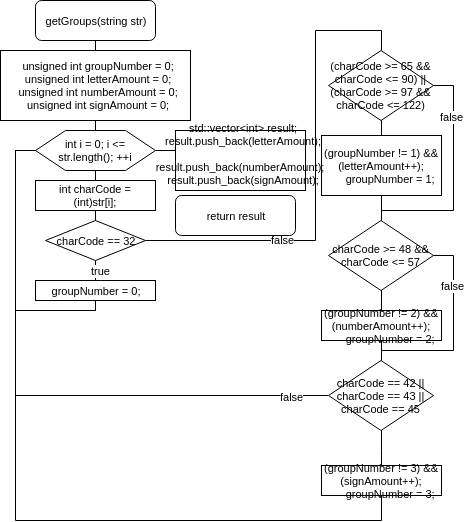

The diagram above was exported from draw.io. Its source (the exported page's mxGraphModel, read from the mxfile embedded in the PNG):
<mxGraphModel dx="864" dy="380" grid="1" gridSize="10" guides="1" tooltips="1" connect="1" arrows="1" fold="1" page="1" pageScale="1" pageWidth="850" pageHeight="1100" background="#ffffff" math="0" shadow="0">
  <root>
    <mxCell id="0" />
    <mxCell id="1" parent="0" />
    <mxCell id="4" style="edgeStyle=orthogonalEdgeStyle;rounded=0;html=1;startArrow=none;startFill=0;endArrow=none;endFill=0;jettySize=auto;orthogonalLoop=1;fontSize=11;" edge="1" parent="1" source="2" target="3">
      <mxGeometry relative="1" as="geometry" />
    </mxCell>
    <mxCell id="2" value="getGroups(string str)" style="rounded=1;whiteSpace=wrap;html=1;fontSize=11;align=center;" vertex="1" parent="1">
      <mxGeometry x="80" y="60" width="120" height="40" as="geometry" />
    </mxCell>
    <mxCell id="7" style="edgeStyle=orthogonalEdgeStyle;rounded=0;html=1;startArrow=none;startFill=0;endArrow=none;endFill=0;jettySize=auto;orthogonalLoop=1;fontSize=11;" edge="1" parent="1" source="3" target="5">
      <mxGeometry relative="1" as="geometry" />
    </mxCell>
    <mxCell id="3" value="&lt;div&gt;&amp;nbsp; unsigned int groupNumber = 0;&lt;/div&gt;&lt;div&gt;&amp;nbsp; unsigned int letterAmount = 0;&lt;/div&gt;&lt;div&gt;&amp;nbsp; unsigned int numberAmount = 0;&lt;/div&gt;&lt;div&gt;&amp;nbsp; unsigned int signAmount = 0;&lt;/div&gt;" style="whiteSpace=wrap;html=1;fontSize=11;align=center;" vertex="1" parent="1">
      <mxGeometry x="45" y="110" width="190" height="70" as="geometry" />
    </mxCell>
    <mxCell id="8" style="edgeStyle=orthogonalEdgeStyle;rounded=0;html=1;startArrow=none;startFill=0;endArrow=none;endFill=0;jettySize=auto;orthogonalLoop=1;fontSize=11;" edge="1" parent="1" source="5" target="6">
      <mxGeometry relative="1" as="geometry" />
    </mxCell>
    <mxCell id="43" style="edgeStyle=orthogonalEdgeStyle;rounded=0;html=1;startArrow=none;startFill=0;endArrow=none;endFill=0;jettySize=auto;orthogonalLoop=1;fontSize=11;" edge="1" parent="1" source="5" target="42">
      <mxGeometry relative="1" as="geometry" />
    </mxCell>
    <mxCell id="5" value="int i = 0; i &amp;lt;= str.length(); ++i" style="shape=hexagon;perimeter=hexagonPerimeter;whiteSpace=wrap;html=1;fontSize=11;align=center;" vertex="1" parent="1">
      <mxGeometry x="80" y="190" width="120" height="40" as="geometry" />
    </mxCell>
    <mxCell id="10" style="edgeStyle=orthogonalEdgeStyle;rounded=0;html=1;startArrow=none;startFill=0;endArrow=none;endFill=0;jettySize=auto;orthogonalLoop=1;fontSize=11;" edge="1" parent="1" source="6" target="9">
      <mxGeometry relative="1" as="geometry" />
    </mxCell>
    <mxCell id="6" value="int charCode = (int)str[i];" style="whiteSpace=wrap;html=1;fontSize=11;align=center;" vertex="1" parent="1">
      <mxGeometry x="80" y="240" width="120" height="30" as="geometry" />
    </mxCell>
    <mxCell id="12" style="edgeStyle=orthogonalEdgeStyle;rounded=0;html=1;startArrow=none;startFill=0;endArrow=none;endFill=0;jettySize=auto;orthogonalLoop=1;fontSize=11;" edge="1" parent="1" source="9" target="11">
      <mxGeometry relative="1" as="geometry" />
    </mxCell>
    <mxCell id="25" value="true" style="text;html=1;resizable=0;points=[];align=center;verticalAlign=middle;labelBackgroundColor=#ffffff;fontSize=11;" vertex="1" connectable="0" parent="12">
      <mxGeometry x="0.6667" y="5" relative="1" as="geometry">
        <mxPoint as="offset" />
      </mxGeometry>
    </mxCell>
    <mxCell id="15" style="edgeStyle=orthogonalEdgeStyle;rounded=0;html=1;entryX=0.5;entryY=0;startArrow=none;startFill=0;endArrow=none;endFill=0;jettySize=auto;orthogonalLoop=1;fontSize=11;exitX=1;exitY=0.5;" edge="1" parent="1" source="9" target="14">
      <mxGeometry relative="1" as="geometry">
        <mxPoint x="235" y="320" as="targetPoint" />
        <Array as="points">
          <mxPoint x="360" y="300" />
          <mxPoint x="360" y="90" />
          <mxPoint x="426" y="90" />
        </Array>
      </mxGeometry>
    </mxCell>
    <mxCell id="23" value="false" style="text;html=1;resizable=0;points=[];align=center;verticalAlign=middle;labelBackgroundColor=#ffffff;fontSize=11;" vertex="1" connectable="0" parent="15">
      <mxGeometry x="-0.4133" y="1" relative="1" as="geometry">
        <mxPoint as="offset" />
      </mxGeometry>
    </mxCell>
    <mxCell id="9" value="charCode == 32" style="rhombus;whiteSpace=wrap;html=1;fontSize=11;align=center;" vertex="1" parent="1">
      <mxGeometry x="90" y="280" width="100" height="40" as="geometry" />
    </mxCell>
    <mxCell id="13" style="edgeStyle=orthogonalEdgeStyle;rounded=0;html=1;entryX=0;entryY=0.5;startArrow=none;startFill=0;endArrow=none;endFill=0;jettySize=auto;orthogonalLoop=1;fontSize=11;exitX=0.5;exitY=1;" edge="1" parent="1" source="11" target="5">
      <mxGeometry relative="1" as="geometry">
        <Array as="points">
          <mxPoint x="140" y="370" />
          <mxPoint x="60" y="370" />
          <mxPoint x="60" y="210" />
        </Array>
      </mxGeometry>
    </mxCell>
    <mxCell id="24" style="edgeStyle=orthogonalEdgeStyle;rounded=0;html=1;exitX=0.5;exitY=1;startArrow=none;startFill=0;endArrow=none;endFill=0;jettySize=auto;orthogonalLoop=1;fontSize=11;" edge="1" parent="1" source="11">
      <mxGeometry relative="1" as="geometry">
        <mxPoint x="140" y="370" as="targetPoint" />
      </mxGeometry>
    </mxCell>
    <mxCell id="11" value="groupNumber = 0;" style="whiteSpace=wrap;html=1;fontSize=11;align=center;" vertex="1" parent="1">
      <mxGeometry x="80" y="340" width="120" height="20" as="geometry" />
    </mxCell>
    <mxCell id="17" style="edgeStyle=orthogonalEdgeStyle;rounded=0;html=1;startArrow=none;startFill=0;endArrow=none;endFill=0;jettySize=auto;orthogonalLoop=1;fontSize=11;" edge="1" parent="1" source="14" target="16">
      <mxGeometry relative="1" as="geometry" />
    </mxCell>
    <mxCell id="29" style="edgeStyle=orthogonalEdgeStyle;rounded=0;html=1;entryX=0.5;entryY=0;startArrow=none;startFill=0;endArrow=none;endFill=0;jettySize=auto;orthogonalLoop=1;fontSize=11;exitX=1;exitY=0.5;" edge="1" parent="1" source="14" target="27">
      <mxGeometry relative="1" as="geometry">
        <Array as="points">
          <mxPoint x="498" y="145" />
          <mxPoint x="498" y="270" />
          <mxPoint x="426" y="270" />
        </Array>
      </mxGeometry>
    </mxCell>
    <mxCell id="40" value="false" style="text;html=1;resizable=0;points=[];align=center;verticalAlign=middle;labelBackgroundColor=#ffffff;fontSize=11;" vertex="1" connectable="0" parent="29">
      <mxGeometry x="-0.5507" y="-2" relative="1" as="geometry">
        <mxPoint as="offset" />
      </mxGeometry>
    </mxCell>
    <mxCell id="14" value="(charCode &amp;gt;= 65 &amp;amp;&amp;amp; charCode &amp;lt;= 90) || (charCode &amp;gt;= 97 &amp;amp;&amp;amp; charCode &amp;lt;= 122)" style="rhombus;whiteSpace=wrap;html=1;fontSize=11;align=center;" vertex="1" parent="1">
      <mxGeometry x="373" y="110" width="105" height="70" as="geometry" />
    </mxCell>
    <mxCell id="28" style="edgeStyle=orthogonalEdgeStyle;rounded=0;html=1;entryX=0.5;entryY=0;startArrow=none;startFill=0;endArrow=none;endFill=0;jettySize=auto;orthogonalLoop=1;fontSize=11;" edge="1" parent="1" source="16" target="27">
      <mxGeometry relative="1" as="geometry" />
    </mxCell>
    <mxCell id="16" value="&lt;div&gt;(groupNumber != 1) &amp;amp;&amp;amp; (letterAmount++);&lt;/div&gt;&lt;div&gt;&amp;nbsp; &amp;nbsp; &amp;nbsp; groupNumber = 1;&lt;/div&gt;" style="whiteSpace=wrap;html=1;fontSize=11;align=center;" vertex="1" parent="1">
      <mxGeometry x="366" y="195" width="120" height="60" as="geometry" />
    </mxCell>
    <mxCell id="22" style="edgeStyle=orthogonalEdgeStyle;rounded=0;html=1;entryX=0.5;entryY=1;startArrow=none;startFill=0;endArrow=none;endFill=0;jettySize=auto;orthogonalLoop=1;fontSize=11;exitX=0;exitY=0.5;" edge="1" parent="1" source="5" target="35">
      <mxGeometry x="190" y="310" as="geometry">
        <mxPoint x="190" y="310" as="sourcePoint" />
        <mxPoint x="235" y="350" as="targetPoint" />
        <Array as="points">
          <mxPoint x="60" y="210" />
          <mxPoint x="60" y="580" />
          <mxPoint x="426" y="580" />
        </Array>
      </mxGeometry>
    </mxCell>
    <mxCell id="31" style="edgeStyle=orthogonalEdgeStyle;rounded=0;html=1;startArrow=none;startFill=0;endArrow=none;endFill=0;jettySize=auto;orthogonalLoop=1;fontSize=11;" edge="1" parent="1" source="27" target="30">
      <mxGeometry relative="1" as="geometry" />
    </mxCell>
    <mxCell id="33" style="edgeStyle=orthogonalEdgeStyle;rounded=0;html=1;entryX=0.5;entryY=0;startArrow=none;startFill=0;endArrow=none;endFill=0;jettySize=auto;orthogonalLoop=1;fontSize=11;exitX=1;exitY=0.5;" edge="1" parent="1" source="27" target="32">
      <mxGeometry relative="1" as="geometry">
        <Array as="points">
          <mxPoint x="498" y="315" />
          <mxPoint x="498" y="410" />
          <mxPoint x="426" y="410" />
        </Array>
      </mxGeometry>
    </mxCell>
    <mxCell id="39" value="false" style="text;html=1;resizable=0;points=[];align=center;verticalAlign=middle;labelBackgroundColor=#ffffff;fontSize=11;" vertex="1" connectable="0" parent="33">
      <mxGeometry x="-0.4924" y="-1" relative="1" as="geometry">
        <mxPoint as="offset" />
      </mxGeometry>
    </mxCell>
    <mxCell id="27" value="charCode &amp;gt;= 48 &amp;amp;&amp;amp; charCode &amp;lt;= 57" style="rhombus;whiteSpace=wrap;html=1;fontSize=11;align=center;" vertex="1" parent="1">
      <mxGeometry x="373" y="280" width="105" height="70" as="geometry" />
    </mxCell>
    <mxCell id="30" value="&lt;div&gt;(groupNumber != 2) &amp;amp;&amp;amp; (numberAmount++);&lt;/div&gt;&lt;div&gt;&amp;nbsp; &amp;nbsp; &amp;nbsp; groupNumber = 2;&lt;/div&gt;" style="whiteSpace=wrap;html=1;fontSize=11;align=center;" vertex="1" parent="1">
      <mxGeometry x="366" y="370" width="120" height="30" as="geometry" />
    </mxCell>
    <mxCell id="36" style="edgeStyle=orthogonalEdgeStyle;rounded=0;html=1;entryX=0.5;entryY=0;startArrow=none;startFill=0;endArrow=none;endFill=0;jettySize=auto;orthogonalLoop=1;fontSize=11;" edge="1" parent="1" source="32" target="35">
      <mxGeometry relative="1" as="geometry" />
    </mxCell>
    <mxCell id="37" style="edgeStyle=orthogonalEdgeStyle;rounded=0;html=1;entryX=0;entryY=0.5;startArrow=none;startFill=0;endArrow=none;endFill=0;jettySize=auto;orthogonalLoop=1;fontSize=11;" edge="1" parent="1" source="32" target="5">
      <mxGeometry relative="1" as="geometry" />
    </mxCell>
    <mxCell id="38" value="false" style="text;html=1;resizable=0;points=[];align=center;verticalAlign=middle;labelBackgroundColor=#ffffff;fontSize=11;" vertex="1" connectable="0" parent="37">
      <mxGeometry x="-0.872" y="1" relative="1" as="geometry">
        <mxPoint as="offset" />
      </mxGeometry>
    </mxCell>
    <mxCell id="32" value="charCode == 42 || charCode == 43 || charCode == 45" style="rhombus;whiteSpace=wrap;html=1;fontSize=11;align=center;" vertex="1" parent="1">
      <mxGeometry x="373" y="420" width="105" height="70" as="geometry" />
    </mxCell>
    <mxCell id="34" style="edgeStyle=orthogonalEdgeStyle;rounded=0;html=1;entryX=0.5;entryY=0;startArrow=none;startFill=0;endArrow=none;endFill=0;jettySize=auto;orthogonalLoop=1;fontSize=11;exitX=0.5;exitY=1;" edge="1" parent="1" source="30" target="32">
      <mxGeometry x="436" y="325" as="geometry">
        <mxPoint x="488" y="325" as="sourcePoint" />
        <mxPoint x="436" y="430" as="targetPoint" />
      </mxGeometry>
    </mxCell>
    <mxCell id="35" value="&lt;div&gt;(groupNumber != 3) &amp;amp;&amp;amp; (signAmount++);&lt;/div&gt;&lt;div&gt;&amp;nbsp; &amp;nbsp; &amp;nbsp; groupNumber = 3;&lt;/div&gt;" style="whiteSpace=wrap;html=1;fontSize=11;align=center;" vertex="1" parent="1">
      <mxGeometry x="366" y="525" width="120" height="30" as="geometry" />
    </mxCell>
    <mxCell id="42" value="&lt;div&gt;&amp;nbsp; std::vector&amp;lt;int&amp;gt; result;&lt;/div&gt;&lt;div&gt;&amp;nbsp; result.push_back(letterAmount);&lt;/div&gt;&lt;div&gt;&amp;nbsp; result.push_back(numberAmount);&lt;/div&gt;&lt;div&gt;&amp;nbsp; result.push_back(signAmount);&lt;/div&gt;&lt;div&gt;&lt;br&gt;&lt;/div&gt;" style="whiteSpace=wrap;html=1;fontSize=11;align=center;" vertex="1" parent="1">
      <mxGeometry x="220" y="190" width="130" height="60" as="geometry" />
    </mxCell>
    <mxCell id="44" value="return result" style="rounded=1;whiteSpace=wrap;html=1;fontSize=11;align=center;" vertex="1" parent="1">
      <mxGeometry x="220" y="255" width="120" height="40" as="geometry" />
    </mxCell>
  </root>
</mxGraphModel>